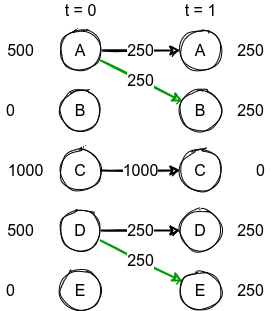

The diagram above was exported from draw.io. Its source (the exported page's mxGraphModel, read from the mxfile embedded in the PNG):
<mxGraphModel dx="723" dy="468" grid="1" gridSize="10" guides="1" tooltips="1" connect="1" arrows="1" fold="1" page="1" pageScale="1" pageWidth="850" pageHeight="1100" math="0" shadow="0">
  <root>
    <mxCell id="0" />
    <mxCell id="1" parent="0" />
    <mxCell id="UW_5RifxlzWACGkKeRN7-1" value="250" style="edgeStyle=none;rounded=0;sketch=1;orthogonalLoop=1;jettySize=auto;html=1;fontSize=16;strokeColor=#000000;strokeWidth=2;" parent="1" source="Zbv9fEf8BhADIDxhSvHA-2" target="Zbv9fEf8BhADIDxhSvHA-11" edge="1">
      <mxGeometry relative="1" as="geometry" />
    </mxCell>
    <mxCell id="UW_5RifxlzWACGkKeRN7-3" value="250" style="edgeStyle=none;rounded=0;sketch=1;orthogonalLoop=1;jettySize=auto;html=1;fontSize=16;strokeColor=#009900;strokeWidth=2;" parent="1" source="Zbv9fEf8BhADIDxhSvHA-2" target="Zbv9fEf8BhADIDxhSvHA-12" edge="1">
      <mxGeometry relative="1" as="geometry" />
    </mxCell>
    <mxCell id="Zbv9fEf8BhADIDxhSvHA-2" value="A" style="ellipse;whiteSpace=wrap;html=1;aspect=fixed;sketch=1;fontSize=16;" parent="1" vertex="1">
      <mxGeometry x="160" y="120" width="40" height="40" as="geometry" />
    </mxCell>
    <mxCell id="Zbv9fEf8BhADIDxhSvHA-4" value="B" style="ellipse;whiteSpace=wrap;html=1;aspect=fixed;sketch=1;fontSize=16;" parent="1" vertex="1">
      <mxGeometry x="160" y="180" width="40" height="40" as="geometry" />
    </mxCell>
    <mxCell id="UW_5RifxlzWACGkKeRN7-6" value="1000" style="edgeStyle=none;rounded=0;sketch=1;orthogonalLoop=1;jettySize=auto;html=1;fontSize=16;strokeColor=#000000;strokeWidth=2;" parent="1" source="Zbv9fEf8BhADIDxhSvHA-6" target="Zbv9fEf8BhADIDxhSvHA-13" edge="1">
      <mxGeometry relative="1" as="geometry" />
    </mxCell>
    <mxCell id="Zbv9fEf8BhADIDxhSvHA-6" value="C" style="ellipse;whiteSpace=wrap;html=1;aspect=fixed;sketch=1;fontSize=16;" parent="1" vertex="1">
      <mxGeometry x="160" y="240" width="40" height="40" as="geometry" />
    </mxCell>
    <mxCell id="UW_5RifxlzWACGkKeRN7-4" value="250" style="edgeStyle=none;rounded=0;sketch=1;orthogonalLoop=1;jettySize=auto;html=1;fontSize=16;strokeColor=#009900;strokeWidth=2;" parent="1" source="Zbv9fEf8BhADIDxhSvHA-8" target="Zbv9fEf8BhADIDxhSvHA-15" edge="1">
      <mxGeometry relative="1" as="geometry" />
    </mxCell>
    <mxCell id="UW_5RifxlzWACGkKeRN7-5" value="250" style="edgeStyle=none;rounded=0;sketch=1;orthogonalLoop=1;jettySize=auto;html=1;fontSize=16;strokeColor=#000000;strokeWidth=2;" parent="1" source="Zbv9fEf8BhADIDxhSvHA-8" target="Zbv9fEf8BhADIDxhSvHA-14" edge="1">
      <mxGeometry relative="1" as="geometry" />
    </mxCell>
    <mxCell id="Zbv9fEf8BhADIDxhSvHA-8" value="D" style="ellipse;whiteSpace=wrap;html=1;aspect=fixed;sketch=1;fontSize=16;" parent="1" vertex="1">
      <mxGeometry x="160" y="300" width="40" height="40" as="geometry" />
    </mxCell>
    <mxCell id="Zbv9fEf8BhADIDxhSvHA-10" value="E" style="ellipse;whiteSpace=wrap;html=1;aspect=fixed;sketch=1;fontSize=16;" parent="1" vertex="1">
      <mxGeometry x="160" y="360" width="40" height="40" as="geometry" />
    </mxCell>
    <mxCell id="Zbv9fEf8BhADIDxhSvHA-11" value="A" style="ellipse;whiteSpace=wrap;html=1;aspect=fixed;sketch=1;fontSize=16;" parent="1" vertex="1">
      <mxGeometry x="280" y="120" width="40" height="40" as="geometry" />
    </mxCell>
    <mxCell id="Zbv9fEf8BhADIDxhSvHA-12" value="B" style="ellipse;whiteSpace=wrap;html=1;aspect=fixed;sketch=1;fontSize=16;" parent="1" vertex="1">
      <mxGeometry x="280" y="180" width="40" height="40" as="geometry" />
    </mxCell>
    <mxCell id="Zbv9fEf8BhADIDxhSvHA-13" value="C" style="ellipse;whiteSpace=wrap;html=1;aspect=fixed;sketch=1;fontSize=16;" parent="1" vertex="1">
      <mxGeometry x="280" y="240" width="40" height="40" as="geometry" />
    </mxCell>
    <mxCell id="Zbv9fEf8BhADIDxhSvHA-14" value="D" style="ellipse;whiteSpace=wrap;html=1;aspect=fixed;sketch=1;fontSize=16;" parent="1" vertex="1">
      <mxGeometry x="280" y="300" width="40" height="40" as="geometry" />
    </mxCell>
    <mxCell id="Zbv9fEf8BhADIDxhSvHA-15" value="E" style="ellipse;whiteSpace=wrap;html=1;aspect=fixed;sketch=1;fontSize=16;" parent="1" vertex="1">
      <mxGeometry x="280" y="360" width="40" height="40" as="geometry" />
    </mxCell>
    <mxCell id="Zbv9fEf8BhADIDxhSvHA-16" value="t = 0" style="text;html=1;align=center;verticalAlign=middle;resizable=0;points=[];autosize=1;strokeColor=none;fillColor=none;fontSize=16;" parent="1" vertex="1">
      <mxGeometry x="155" y="90" width="50" height="20" as="geometry" />
    </mxCell>
    <mxCell id="Zbv9fEf8BhADIDxhSvHA-17" value="t = 1" style="text;html=1;align=center;verticalAlign=middle;resizable=0;points=[];autosize=1;strokeColor=none;fillColor=none;fontSize=16;" parent="1" vertex="1">
      <mxGeometry x="275" y="90" width="50" height="20" as="geometry" />
    </mxCell>
    <mxCell id="Zbv9fEf8BhADIDxhSvHA-18" value="0" style="text;html=1;align=center;verticalAlign=middle;resizable=0;points=[];autosize=1;strokeColor=none;fillColor=none;fontSize=16;" parent="1" vertex="1">
      <mxGeometry x="350" y="250" width="20" height="20" as="geometry" />
    </mxCell>
    <mxCell id="Zbv9fEf8BhADIDxhSvHA-19" value="250" style="text;html=1;align=center;verticalAlign=middle;resizable=0;points=[];autosize=1;strokeColor=none;fillColor=none;fontSize=16;" parent="1" vertex="1">
      <mxGeometry x="330" y="190" width="40" height="20" as="geometry" />
    </mxCell>
    <mxCell id="Zbv9fEf8BhADIDxhSvHA-20" value="250" style="text;html=1;align=center;verticalAlign=middle;resizable=0;points=[];autosize=1;strokeColor=none;fillColor=none;fontSize=16;" parent="1" vertex="1">
      <mxGeometry x="330" y="130" width="40" height="20" as="geometry" />
    </mxCell>
    <mxCell id="Zbv9fEf8BhADIDxhSvHA-21" value="250" style="text;html=1;align=center;verticalAlign=middle;resizable=0;points=[];autosize=1;strokeColor=none;fillColor=none;fontSize=16;" parent="1" vertex="1">
      <mxGeometry x="330" y="310" width="40" height="20" as="geometry" />
    </mxCell>
    <mxCell id="Zbv9fEf8BhADIDxhSvHA-22" value="250" style="text;html=1;align=center;verticalAlign=middle;resizable=0;points=[];autosize=1;strokeColor=none;fillColor=none;fontSize=16;" parent="1" vertex="1">
      <mxGeometry x="330" y="370" width="40" height="20" as="geometry" />
    </mxCell>
    <mxCell id="Zbv9fEf8BhADIDxhSvHA-23" value="1000" style="text;html=1;align=center;verticalAlign=middle;resizable=0;points=[];autosize=1;strokeColor=none;fillColor=none;fontSize=16;" parent="1" vertex="1">
      <mxGeometry x="100" y="250" width="50" height="20" as="geometry" />
    </mxCell>
    <mxCell id="Zbv9fEf8BhADIDxhSvHA-25" value="500" style="text;html=1;align=center;verticalAlign=middle;resizable=0;points=[];autosize=1;strokeColor=none;fillColor=none;fontSize=16;" parent="1" vertex="1">
      <mxGeometry x="100" y="130" width="40" height="20" as="geometry" />
    </mxCell>
    <mxCell id="Zbv9fEf8BhADIDxhSvHA-26" value="500" style="text;html=1;align=center;verticalAlign=middle;resizable=0;points=[];autosize=1;strokeColor=none;fillColor=none;fontSize=16;" parent="1" vertex="1">
      <mxGeometry x="100" y="310" width="40" height="20" as="geometry" />
    </mxCell>
    <mxCell id="Zbv9fEf8BhADIDxhSvHA-27" value="0" style="text;html=1;align=center;verticalAlign=middle;resizable=0;points=[];autosize=1;strokeColor=none;fillColor=none;fontSize=16;" parent="1" vertex="1">
      <mxGeometry x="100" y="370" width="20" height="20" as="geometry" />
    </mxCell>
    <mxCell id="UW_5RifxlzWACGkKeRN7-2" value="0" style="text;html=1;align=center;verticalAlign=middle;resizable=0;points=[];autosize=1;strokeColor=none;fillColor=none;fontSize=16;" parent="1" vertex="1">
      <mxGeometry x="100" y="190" width="20" height="20" as="geometry" />
    </mxCell>
  </root>
</mxGraphModel>